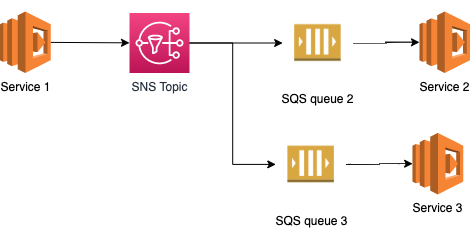

The diagram above was exported from draw.io. Its source (the exported page's mxGraphModel, read from the mxfile embedded in the PNG):
<mxGraphModel dx="1186" dy="649" grid="1" gridSize="10" guides="1" tooltips="1" connect="1" arrows="1" fold="1" page="1" pageScale="1" pageWidth="850" pageHeight="1100" math="0" shadow="0">
  <root>
    <mxCell id="0" />
    <mxCell id="1" parent="0" />
    <mxCell id="2" style="edgeStyle=none;rounded=0;orthogonalLoop=1;jettySize=auto;html=1;" edge="1" source="3" target="6" parent="1">
      <mxGeometry relative="1" as="geometry" />
    </mxCell>
    <mxCell id="3" value="Service 1" style="outlineConnect=0;dashed=0;verticalLabelPosition=bottom;verticalAlign=top;align=center;html=1;shape=mxgraph.aws3.lambda;fillColor=#F58534;gradientColor=none;" vertex="1" parent="1">
      <mxGeometry x="240.59" y="1390" width="50.59" height="61.5" as="geometry" />
    </mxCell>
    <mxCell id="4" style="edgeStyle=orthogonalEdgeStyle;curved=1;rounded=0;orthogonalLoop=1;jettySize=auto;html=1;" edge="1" source="6" target="8" parent="1">
      <mxGeometry relative="1" as="geometry" />
    </mxCell>
    <mxCell id="5" style="edgeStyle=orthogonalEdgeStyle;rounded=0;orthogonalLoop=1;jettySize=auto;html=1;entryX=0;entryY=0.5;entryDx=0;entryDy=0;" edge="1" source="6" target="11" parent="1">
      <mxGeometry relative="1" as="geometry" />
    </mxCell>
    <mxCell id="6" value="SNS Topic" style="outlineConnect=0;fontColor=#232F3E;gradientColor=#F34482;gradientDirection=north;fillColor=#BC1356;strokeColor=#ffffff;dashed=0;verticalLabelPosition=bottom;verticalAlign=top;align=center;html=1;fontSize=12;fontStyle=0;aspect=fixed;shape=mxgraph.aws4.resourceIcon;resIcon=mxgraph.aws4.sns;" vertex="1" parent="1">
      <mxGeometry x="370" y="1391.5" width="60" height="60" as="geometry" />
    </mxCell>
    <mxCell id="7" style="edgeStyle=orthogonalEdgeStyle;curved=1;rounded=0;orthogonalLoop=1;jettySize=auto;html=1;" edge="1" source="8" target="9" parent="1">
      <mxGeometry relative="1" as="geometry" />
    </mxCell>
    <mxCell id="8" value="SQS queue 2" style="shape=image;html=1;verticalAlign=top;verticalLabelPosition=bottom;labelBackgroundColor=#ffffff;imageAspect=0;aspect=fixed;image=https://cdn2.iconfinder.com/data/icons/amazon-aws-stencils/100/App_Services_copy_Amazon_SQS_Queue-128.png;dashed=0;fontFamily=Helvetica;fontSize=12;fontColor=#000000;align=center;strokeColor=#000000;fillColor=#F58534;" vertex="1" parent="1">
      <mxGeometry x="523.17" y="1378.59" width="70.59" height="85.81" as="geometry" />
    </mxCell>
    <mxCell id="9" value="Service 2" style="outlineConnect=0;dashed=0;verticalLabelPosition=bottom;verticalAlign=top;align=center;html=1;shape=mxgraph.aws3.lambda;fillColor=#F58534;gradientColor=none;" vertex="1" parent="1">
      <mxGeometry x="660" y="1390" width="50.59" height="61.5" as="geometry" />
    </mxCell>
    <mxCell id="10" style="edgeStyle=orthogonalEdgeStyle;curved=1;rounded=0;orthogonalLoop=1;jettySize=auto;html=1;" edge="1" source="11" target="12" parent="1">
      <mxGeometry relative="1" as="geometry" />
    </mxCell>
    <mxCell id="11" value="SQS queue 3" style="shape=image;html=1;verticalAlign=top;verticalLabelPosition=bottom;labelBackgroundColor=#ffffff;imageAspect=0;aspect=fixed;image=https://cdn2.iconfinder.com/data/icons/amazon-aws-stencils/100/App_Services_copy_Amazon_SQS_Queue-128.png;dashed=0;fontFamily=Helvetica;fontSize=12;fontColor=#000000;align=center;strokeColor=#000000;fillColor=#F58534;" vertex="1" parent="1">
      <mxGeometry x="516.29" y="1500" width="70.59" height="85.81" as="geometry" />
    </mxCell>
    <mxCell id="12" value="Service 3" style="outlineConnect=0;dashed=0;verticalLabelPosition=bottom;verticalAlign=top;align=center;html=1;shape=mxgraph.aws3.lambda;fillColor=#F58534;gradientColor=none;" vertex="1" parent="1">
      <mxGeometry x="653.12" y="1511.41" width="50.59" height="61.5" as="geometry" />
    </mxCell>
  </root>
</mxGraphModel>